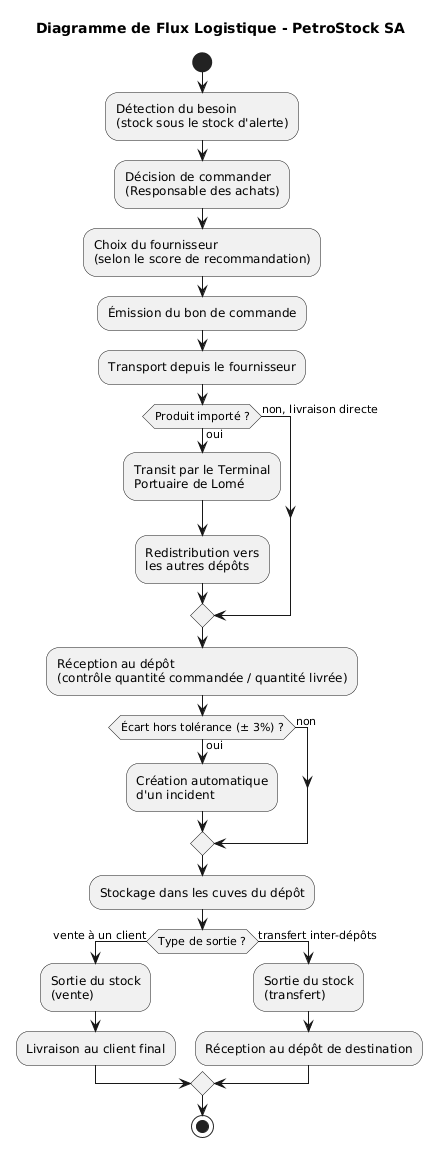

The diagram above was rendered by PlantUML. Its source (embedded in the PNG):
@startuml
title Diagramme de Flux Logistique - PetroStock SA

start

:Détection du besoin\n(stock sous le stock d'alerte);

:Décision de commander\n(Responsable des achats);

:Choix du fournisseur\n(selon le score de recommandation);

:Émission du bon de commande;

:Transport depuis le fournisseur;

if (Produit importé ?) then (oui)
  :Transit par le Terminal\nPortuaire de Lomé;
  :Redistribution vers\nles autres dépôts;
else (non, livraison directe)
endif

:Réception au dépôt\n(contrôle quantité commandée / quantité livrée);

if (Écart hors tolérance (± 3%) ?) then (oui)
  :Création automatique\nd'un incident;
else (non)
endif

:Stockage dans les cuves du dépôt;

if (Type de sortie ?) then (vente à un client)
  :Sortie du stock\n(vente);
  :Livraison au client final;
else (transfert inter-dépôts)
  :Sortie du stock\n(transfert);
  :Réception au dépôt de destination;
endif

stop
@enduml